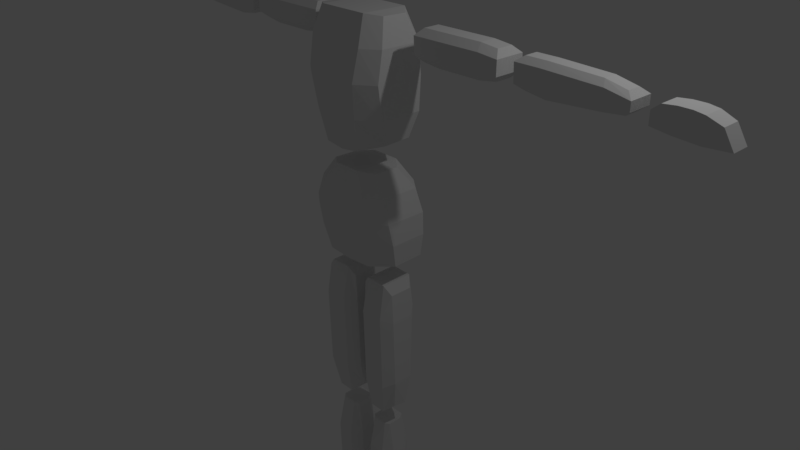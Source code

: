 # Source: Character.blend  (saved by Blender 2.79.0; exported with 4.5.12 LTS)
import bpy
from mathutils import Matrix  # noqa: F401  (used for matrix-valued properties, if any)

bpy.ops.wm.read_factory_settings(use_empty=True)
scene = bpy.context.scene
scene.name = 'Scene'

# ---- collections
col_collection_1 = bpy.data.collections.new('Collection 1'); scene.collection.children.link(col_collection_1)

# ---- world
world_world = bpy.data.worlds.new('World'); scene.world = world_world
world_world.color = (0.05088, 0.05088, 0.05088)
world_world.use_sun_shadow = False
world_world.sun_shadow_jitter_overblur = 0.0
world_world.cycles.sampling_method = 'MANUAL'

# ---- cameras
cam_camera = bpy.data.cameras.new('Camera')
cam_camera.clip_end = 100.0
cam_camera.lens = 35.0
cam_camera.sensor_width = 32.0
cam_camera.sensor_height = 18.0
cam_camera.ortho_scale = 7.314
cam_camera.dof.focus_distance = 0.0
cam_camera.dof.aperture_fstop = 128.0

# ---- lights
light_lamp = bpy.data.lights.new('Lamp', 'POINT')
light_lamp.transmission_factor = 0.0
light_lamp.cutoff_distance = 30.0
light_lamp.energy = 100.0
light_lamp.shadow_buffer_clip_start = 1.001
light_lamp.shadow_soft_size = 0.1
light_lamp.shadow_maximum_resolution = 0.006
light_lamp.use_absolute_resolution = True

# ---- meshes
me_cube_004 = bpy.data.meshes.new('Cube.004')
me_cube_004.from_pydata([(0.6441, -0.1389, 0.1239), (0.3744, -0.191, 1.284), (0.6441, 0.2882, 0.1343), (0.3744, 0.1395, 1.276), (0.0, 0.3898, 0.05367), (0.0, 0.2937, 1.296), (0.0, -0.3208, 0.05335), (0.0, -0.3251, 1.304), (0.1961, 0.2937, 1.296), (0.3486, -0.3208, 0.07844), (0.3486, 0.3898, 0.07876), (0.1961, -0.3251, 1.304), (0.5587, 0.2783, 1.021), (0.6599, 0.3079, 0.7258), (0.68, 0.2974, 0.4353), (0.5587, -0.2444, 1.03), (0.6599, -0.264, 0.7294), (0.68, -0.2084, 0.4344), (0.0, -0.4084, 1.03), (0.0, -0.4387, 0.7294), (0.0, -0.3937, 0.4344), (0.0, 0.4422, 1.021), (0.0, 0.4826, 0.7258), (0.0, 0.4577, 0.4202), (0.3518, -0.4084, 1.03), (0.4215, -0.4387, 0.7294), (0.4103, -0.3937, 0.4344), (0.3518, 0.4422, 1.021), (0.4215, 0.4826, 0.7258), (0.4103, 0.4577, 0.4202), (0.4777, -0.1389, 1.649), (0.52, -0.191, 3.166), (0.4777, 0.2361, 1.662), (0.52, 0.1395, 3.156), (0.0, 0.3482, 1.557), (0.0, 0.2937, 3.182), (0.0, -0.3937, 1.556), (0.0, -0.3251, 3.192), (0.3417, 0.2937, 3.182), (0.255, -0.3937, 1.589), (0.255, 0.3482, 1.59), (0.3417, -0.3251, 3.192), (0.6003, 0.2783, 2.823), (0.5974, 0.3079, 2.436), (0.5864, 0.2974, 2.004), (0.6003, -0.286, 2.833), (0.5974, -0.3473, 2.441), (0.5864, -0.2812, 2.003), (0.0, -0.45, 2.833), (0.0, -0.5219, 2.441), (0.0, -0.4665, 2.003), (0.0, 0.4422, 2.823), (0.0, 0.4826, 2.436), (0.0, 0.4577, 1.984), (0.3934, -0.45, 2.833), (0.3591, -0.5219, 2.441), (0.3167, -0.4665, 2.003), (0.3934, 0.4422, 2.823), (0.3591, 0.4826, 2.436), (0.3167, 0.4577, 1.984), (2.012, -0.04633, 2.789), (2.012, -0.04633, 2.969), (0.8384, -0.04633, 2.994), (0.8523, -0.04633, 2.779), (0.8523, 0.3494, 2.779), (0.8384, 0.3494, 2.994), (2.012, 0.3494, 2.789), (2.012, 0.3494, 2.969), (1.941, 0.2578, 3.05), (1.941, 0.2578, 2.709), (1.941, 0.04522, 3.05), (1.941, 0.04522, 2.709), (0.9094, 0.2578, 3.074), (0.9233, 0.2578, 2.698), (0.9094, 0.04522, 3.074), (0.9233, 0.04522, 2.698), (1.111, 0.3494, 2.994), (1.754, 0.3494, 2.994), (1.754, -0.04633, 2.994), (1.111, -0.04633, 2.994), (1.754, -0.04633, 2.754), (1.111, -0.04633, 2.754), (1.111, 0.3494, 2.754), (1.754, 0.3494, 2.754), (1.715, 0.04522, 3.074), (1.15, 0.04522, 3.074), (1.15, 0.04522, 2.674), (1.715, 0.04522, 2.674), (1.715, 0.2578, 2.674), (1.15, 0.2578, 2.674), (1.15, 0.2578, 3.074), (1.715, 0.2578, 3.074), (3.238, 0.3105, 2.959), (2.505, 0.3105, 2.983), (2.286, 0.06608, 2.698), (2.276, 0.06608, 3.048), (2.286, 0.2369, 2.698), (2.276, 0.2369, 3.048), (3.451, 0.06608, 2.73), (3.451, 0.06608, 2.968), (3.451, 0.2369, 2.73), (3.451, 0.2369, 2.968), (3.532, 0.3105, 2.903), (3.532, 0.3105, 2.795), (2.195, 0.3105, 2.983), (2.205, 0.3105, 2.762), (2.205, -0.007493, 2.762), (2.195, -0.007493, 2.983), (3.532, -0.007493, 2.903), (3.532, -0.007493, 2.795), (3.238, -0.007493, 2.959), (2.505, -0.007493, 2.983), (3.238, -0.007493, 2.767), (2.505, -0.007493, 2.725), (2.505, 0.3105, 2.725), (3.238, 0.3105, 2.767), (3.193, 0.06608, 3.024), (2.55, 0.06608, 3.048), (2.55, 0.06608, 2.66), (3.193, 0.06608, 2.702), (3.193, 0.2369, 2.702), (2.55, 0.2369, 2.66), (2.55, 0.2369, 3.048), (3.193, 0.2369, 3.024), (3.718, 0.01115, 2.72), (3.806, 0.02535, 2.943), (3.718, 0.2899, 2.72), (3.806, 0.2757, 2.943), (4.511, 0.03674, 2.684), (4.225, 0.02535, 2.943), (4.511, 0.2643, 2.684), (4.225, 0.2757, 2.943), (3.718, 0.01115, 2.871), (3.718, 0.2899, 2.871), (4.393, 0.2637, 2.878), (4.393, 0.03733, 2.878), (4.228, 0.2899, 2.673), (3.941, 0.2899, 2.691), (3.957, 0.2757, 2.96), (4.106, 0.2757, 2.96), (3.941, 0.01115, 2.691), (4.228, 0.01115, 2.673), (4.106, 0.02535, 2.96), (3.957, 0.02535, 2.96), (4.228, 0.01115, 2.871), (3.941, 0.01115, 2.871), (3.941, 0.2899, 2.871), (4.228, 0.2899, 2.871), (0.2084, -0.1781, -2.181), (0.4356, -0.1781, -2.181), (0.4861, -0.1962, -0.1959), (0.1945, -0.1962, -0.189), (0.1945, 0.2463, -0.189), (0.4861, 0.2463, -0.1959), (0.2084, 0.15, -2.181), (0.4356, 0.15, -2.181), (0.5846, 0.08322, -2.077), (0.0955, 0.08322, -2.089), (0.5666, -0.0903, -2.064), (0.0955, -0.04509, -2.059), (0.593, 0.1555, -0.3143), (0.09365, 0.1555, -0.3074), (0.593, -0.1535, -0.3143), (0.09365, -0.1535, -0.3074), (0.5102, 0.2885, -0.6499), (0.5102, 0.2584, -1.722), (0.5102, -0.2564, -1.722), (0.5102, -0.2865, -0.6499), (0.1922, -0.2564, -1.722), (0.1922, -0.2865, -0.6499), (0.1922, 0.2885, -0.6499), (0.1922, 0.2584, -1.722), (0.6171, -0.1234, -1.657), (0.6171, -0.1535, -0.7155), (0.07329, -0.1535, -0.6794), (0.06727, -0.1234, -1.705), (0.06727, 0.1555, -1.657), (0.07329, 0.1555, -0.6794), (0.6171, 0.1555, -0.7155), (0.6171, 0.1555, -1.657), (0.2492, -0.06072, -4.509), (0.3928, -0.06072, -4.509), (0.411, -0.131, -2.427), (0.2222, -0.131, -2.427), (0.2222, 0.1861, -2.427), (0.411, 0.1861, -2.427), (0.2492, 0.1051, -4.509), (0.3928, 0.1051, -4.509), (0.4627, 0.06113, -4.509), (0.1719, 0.06113, -4.509), (0.4503, -0.0001719, -4.509), (0.1719, -0.0001719, -4.509), (0.4696, 0.09526, -2.427), (0.1645, 0.09526, -2.427), (0.4696, -0.08824, -2.427), (0.1645, -0.08824, -2.427), (0.4463, 0.2584, -2.882), (0.4413, 0.2383, -3.959), (0.4413, -0.1912, -3.924), (0.4463, -0.2213, -2.877), (0.2237, -0.1912, -3.924), (0.2086, -0.2213, -2.877), (0.2086, 0.2584, -2.882), (0.2237, 0.2383, -3.959), (0.5482, -0.05814, -3.858), (0.5532, -0.08824, -2.942), (0.1048, -0.08824, -2.906), (0.09873, -0.05814, -3.858), (0.09873, 0.1354, -3.893), (0.1048, 0.1254, -2.911), (0.5532, 0.1254, -2.947), (0.5482, 0.1354, -3.893), (0.1024, -0.5802, -4.886), (0.136, -0.5802, -4.74), (0.04534, 0.2598, -4.886), (0.09707, 0.2598, -4.696), (0.5777, -0.5802, -4.886), (0.5105, -0.5802, -4.75), (0.6347, 0.2598, -4.886), (0.5524, 0.2598, -4.684), (0.04534, -0.3912, -4.886), (0.09707, -0.3912, -4.7), (0.6347, -0.3912, -4.886), (0.5524, -0.3912, -4.688), (0.2244, -0.7432, -4.886), (0.2343, -0.7223, -4.816), (0.4556, -0.7432, -4.886), (0.4491, -0.7223, -4.831), (0.4382, 0.2598, -4.886), (0.2418, 0.2598, -4.886), (0.2418, 0.2598, -4.647), (0.4382, 0.2598, -4.647), (0.2608, -0.5802, -4.886), (0.4192, -0.5802, -4.886), (0.4192, -0.5802, -4.718), (0.2608, -0.5802, -4.718), (0.2418, -0.3912, -4.651), (0.4382, -0.3912, -4.651), (0.4382, -0.3912, -4.886), (0.2418, -0.3912, -4.886), (0.2908, -0.7801, -4.886), (0.3893, -0.7801, -4.886), (0.3893, -0.7592, -4.794), (0.2908, -0.7592, -4.794)], [], [(27, 8, 3, 12), (12, 3, 1, 15), (10, 2, 0, 9), (8, 5, 7, 11), (24, 11, 7, 18), (15, 1, 11, 24), (3, 8, 11, 1), (4, 10, 9, 6), (21, 5, 8, 27), (4, 23, 29, 10), (23, 22, 28, 29), (22, 21, 27, 28), (0, 17, 26, 9), (17, 16, 25, 26), (16, 15, 24, 25), (9, 26, 20, 6), (26, 25, 19, 20), (25, 24, 18, 19), (2, 14, 17, 0), (14, 13, 16, 17), (13, 12, 15, 16), (10, 29, 14, 2), (29, 28, 13, 14), (28, 27, 12, 13), (57, 38, 33, 42), (42, 33, 31, 45), (40, 32, 30, 39), (38, 35, 37, 41), (54, 41, 37, 48), (45, 31, 41, 54), (33, 38, 41, 31), (34, 40, 39, 36), (51, 35, 38, 57), (34, 53, 59, 40), (53, 52, 58, 59), (52, 51, 57, 58), (30, 47, 56, 39), (47, 46, 55, 56), (46, 45, 54, 55), (39, 56, 50, 36), (56, 55, 49, 50), (55, 54, 48, 49), (32, 44, 47, 30), (44, 43, 46, 47), (43, 42, 45, 46), (40, 59, 44, 32), (59, 58, 43, 44), (58, 57, 42, 43), (83, 77, 67, 66), (86, 81, 63, 75), (88, 69, 71, 87), (75, 63, 64, 73), (69, 66, 60, 71), (88, 83, 66, 69), (63, 62, 65, 64), (67, 68, 70, 61), (90, 72, 74, 85), (62, 74, 72, 65), (81, 79, 62, 63), (77, 91, 68, 67), (66, 67, 61, 60), (79, 85, 74, 62), (61, 70, 84, 78), (78, 84, 85, 79), (65, 72, 90, 76), (76, 90, 91, 77), (60, 61, 78, 80), (80, 78, 79, 81), (68, 91, 84, 70), (91, 90, 85, 84), (73, 64, 82, 89), (89, 82, 83, 88), (73, 89, 86, 75), (89, 88, 87, 86), (71, 60, 80, 87), (87, 80, 81, 86), (64, 65, 76, 82), (82, 76, 77, 83), (94, 106, 105, 96), (100, 103, 109, 98), (120, 115, 103, 100), (106, 107, 104, 105), (118, 113, 106, 94), (122, 97, 95, 117), (120, 100, 98, 119), (102, 101, 99, 108), (115, 92, 102, 103), (107, 95, 97, 104), (113, 111, 107, 106), (92, 123, 101, 102), (103, 102, 108, 109), (111, 117, 95, 107), (108, 99, 116, 110), (110, 116, 117, 111), (104, 97, 122, 93), (93, 122, 123, 92), (109, 108, 110, 112), (112, 110, 111, 113), (101, 123, 116, 99), (123, 122, 117, 116), (96, 105, 114, 121), (121, 114, 115, 120), (96, 121, 118, 94), (121, 120, 119, 118), (98, 109, 112, 119), (119, 112, 113, 118), (105, 104, 93, 114), (114, 93, 92, 115), (132, 125, 127, 133), (147, 139, 131, 134), (134, 131, 129, 135), (145, 143, 125, 132), (136, 130, 128, 141), (138, 127, 125, 143), (140, 145, 132, 124), (130, 134, 135, 128), (136, 147, 134, 130), (124, 132, 133, 126), (126, 133, 146, 137), (137, 146, 147, 136), (128, 135, 144, 141), (141, 144, 145, 140), (131, 139, 142, 129), (139, 138, 143, 142), (126, 137, 140, 124), (137, 136, 141, 140), (135, 129, 142, 144), (144, 142, 143, 145), (133, 127, 138, 146), (146, 138, 139, 147), (171, 165, 155, 154), (174, 169, 151, 163), (176, 157, 159, 175), (163, 151, 152, 161), (157, 154, 148, 159), (176, 171, 154, 157), (151, 150, 153, 152), (155, 156, 158, 149), (178, 160, 162, 173), (150, 162, 160, 153), (169, 167, 150, 151), (165, 179, 156, 155), (154, 155, 149, 148), (167, 173, 162, 150), (149, 158, 172, 166), (166, 172, 173, 167), (153, 160, 178, 164), (164, 178, 179, 165), (148, 149, 166, 168), (168, 166, 167, 169), (156, 179, 172, 158), (179, 178, 173, 172), (161, 152, 170, 177), (177, 170, 171, 176), (161, 177, 174, 163), (177, 176, 175, 174), (159, 148, 168, 175), (175, 168, 169, 174), (152, 153, 164, 170), (170, 164, 165, 171), (203, 197, 187, 186), (206, 201, 183, 195), (208, 189, 191, 207), (195, 183, 184, 193), (189, 186, 180, 191), (208, 203, 186, 189), (183, 182, 185, 184), (187, 188, 190, 181), (210, 192, 194, 205), (182, 194, 192, 185), (201, 199, 182, 183), (197, 211, 188, 187), (186, 187, 181, 180), (199, 205, 194, 182), (181, 190, 204, 198), (198, 204, 205, 199), (185, 192, 210, 196), (196, 210, 211, 197), (180, 181, 198, 200), (200, 198, 199, 201), (188, 211, 204, 190), (211, 210, 205, 204), (193, 184, 202, 209), (209, 202, 203, 208), (193, 209, 206, 195), (209, 208, 207, 206), (191, 180, 200, 207), (207, 200, 201, 206), (184, 185, 196, 202), (202, 196, 197, 203), (220, 221, 215, 214), (228, 231, 219, 218), (222, 223, 217, 216), (213, 212, 224, 225), (238, 222, 216, 233), (236, 221, 213, 235), (230, 215, 221, 236), (228, 218, 222, 238), (218, 219, 223, 222), (212, 213, 221, 220), (240, 243, 225, 224), (233, 216, 226, 241), (235, 213, 225, 243), (216, 217, 227, 226), (217, 234, 242, 227), (234, 235, 243, 242), (212, 232, 240, 224), (232, 233, 241, 240), (226, 227, 242, 241), (241, 242, 243, 240), (214, 229, 239, 220), (229, 228, 238, 239), (219, 231, 237, 223), (231, 230, 236, 237), (223, 237, 234, 217), (237, 236, 235, 234), (220, 239, 232, 212), (239, 238, 233, 232), (214, 215, 230, 229), (229, 230, 231, 228)])
me_cube_004.use_remesh_preserve_volume = False
me_cube_004.use_remesh_preserve_attributes = False
me_cube_004.use_mirror_vertex_groups = False
me_cube_004.update()

# ---- objects
ob_cube = bpy.data.objects.new('Cube', me_cube_004)
ob_lamp = bpy.data.objects.new('Lamp', light_lamp)
ob_camera = bpy.data.objects.new('Camera', cam_camera)

# ---- transforms, parenting, visibility, modifiers, constraints
ob_cube.location = (0.0, 0.0, 0.0)
ob_cube.lineart.crease_threshold = 0.0
_m = ob_cube.modifiers.new('Mirror', 'MIRROR')
_m.use_clip = True
ob_lamp.location = (4.076, 1.005, 5.904)
ob_lamp.rotation_euler = (0.6503, 0.05522, 1.866)
ob_lamp.lock_rotations_4d = False
ob_lamp.empty_display_type = 'ARROWS'
ob_lamp.color = (0.0, 0.0, 0.0, 0.0)
ob_lamp.lineart.crease_threshold = 0.0
ob_camera.location = (7.481, -6.508, 5.344)
ob_camera.rotation_euler = (1.109, 0.0, 0.8149)
ob_camera.lock_rotations_4d = False
ob_camera.empty_display_type = 'ARROWS'
ob_camera.color = (0.0, 0.0, 0.0, 0.0)
ob_camera.hide_viewport = True
ob_camera.display_type = 'WIRE'
ob_camera.lineart.crease_threshold = 0.0

# ---- collection membership
col_collection_1.objects.link(ob_cube)
col_collection_1.objects.link(ob_lamp)
col_collection_1.objects.link(ob_camera)

# ---- scene / render settings (as saved in the file)
scene.camera = ob_camera
scene.frame_start = 1; scene.frame_end = 250; scene.frame_set(1)
scene.render.engine = 'BLENDER_EEVEE_NEXT'
scene.render.resolution_percentage = 50
scene.render.dither_intensity = 0.0
scene.cycles.use_denoising = False
scene.cycles.samples = 128
scene.cycles.sampling_pattern = 'TABULATED_SOBOL'
scene.cycles.use_adaptive_sampling = False
scene.cycles.use_light_tree = False
scene.cycles.blur_glossy = 0.0
scene.cycles.sample_clamp_indirect = 0.0
scene.view_settings.view_transform = 'Standard'
bpy.context.view_layer.update()
